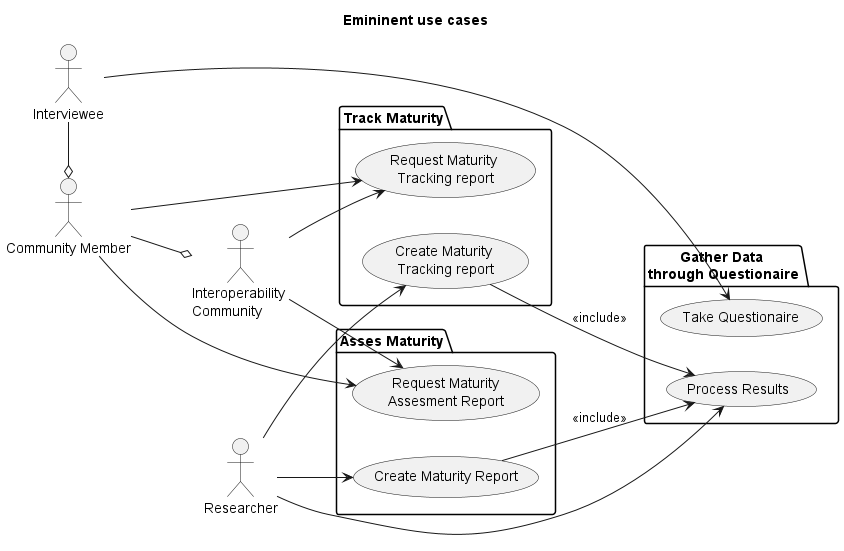

The diagram above was rendered by PlantUML. Its source (embedded in the PNG):
@startuml Emininent use cases
hide empty members
left to right direction

title "Emininent use cases"

actor "Interoperability \nCommunity" as iopc
actor "Community Member" as cm
actor "Interviewee" as intrvw
actor "Researcher" as rsrch

package "Asses Maturity" {
    usecase "Create Maturity Report" as crmrpt
    usecase "Request Maturity\nAssesment Report" as comrpt
}
Package "Gather Data \nthrough Questionaire" {
    usecase "Take Questionaire" as tq
    usecase "Process Results" as pr

}
package "Track Maturity" {
    usecase "Create Maturity \nTracking report" as crmtrpt
    usecase "Request Maturity \nTracking report" as comtrpt
}


crmtrpt --> pr : <<include>>
crmrpt --> pr : <<include>>

intrvw -r-o cm
cm --o iopc

' "Perform Maturity Assessment" ..> "Questionaire" <<depends>>
iopc --> comrpt
iopc --> comtrpt

cm --> comrpt
cm --> comtrpt


intrvw --> tq


rsrch --> pr 
rsrch --> crmrpt
rsrch --> crmtrpt

@enduml